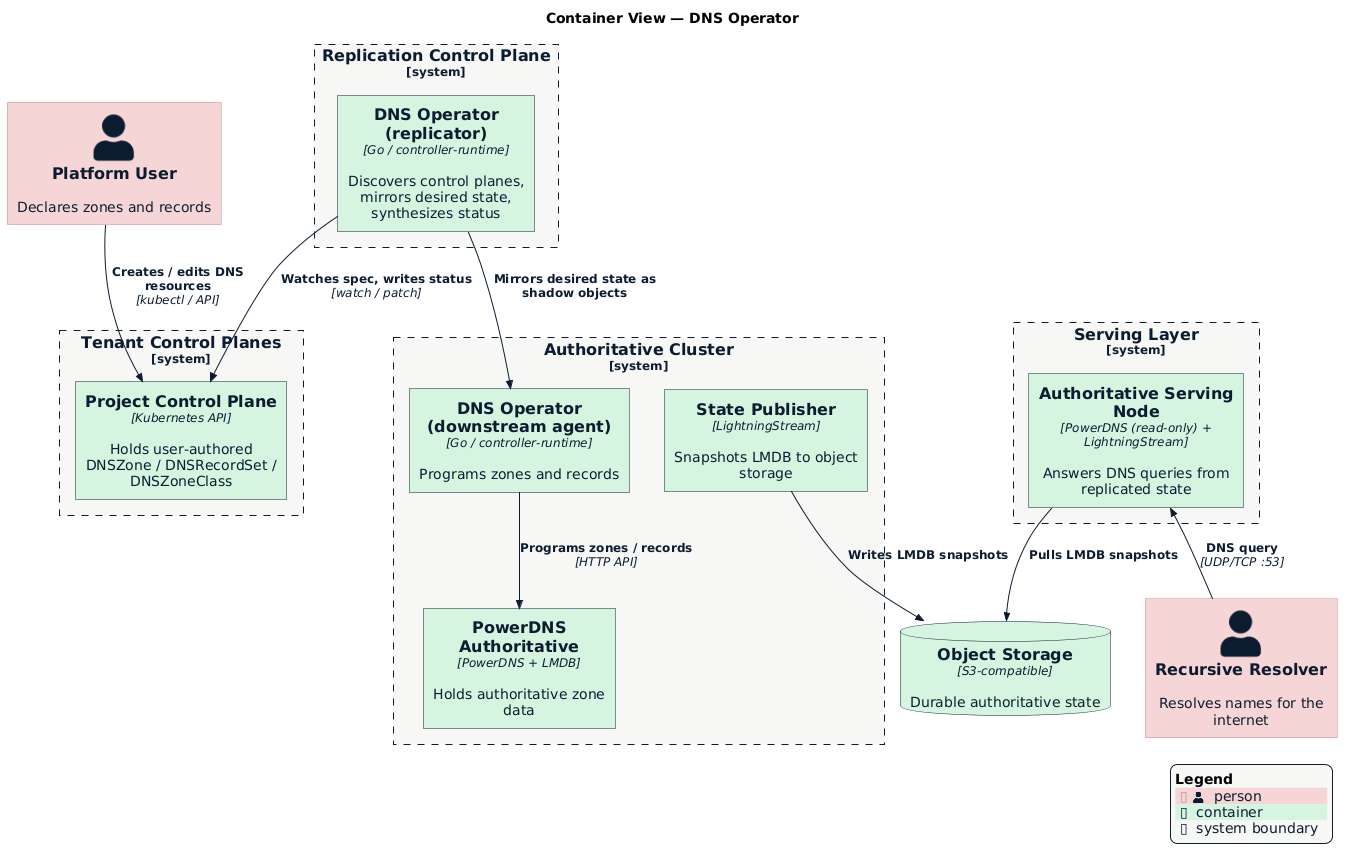

The diagram above was rendered by PlantUML. Its source (embedded in the PNG):
@startuml container-view
!$NEW_C4_STYLE = 1
!include https://raw.githubusercontent.com/plantuml-stdlib/C4-PlantUML/master/C4_Container.puml
!include datum-theme.puml

title Container View — DNS Operator

Person(user, "Platform User", "Declares zones and records")
Person(resolver, "Recursive Resolver", "Resolves names for the internet")

System_Boundary(tenant, "Tenant Control Planes") {
    Container(cp, "Project Control Plane", "Kubernetes API", "Holds user-authored DNSZone / DNSRecordSet / DNSZoneClass")
}

System_Boundary(replication, "Replication Control Plane") {
    Container(replicator, "DNS Operator (replicator)", "Go / controller-runtime", "Discovers control planes, mirrors desired state, synthesizes status")
}

System_Boundary(authoritative, "Authoritative Cluster") {
    Container(agent, "DNS Operator (downstream agent)", "Go / controller-runtime", "Programs zones and records")
    Container(pdns, "PowerDNS Authoritative", "PowerDNS + LMDB", "Holds authoritative zone data")
    Container(publish, "State Publisher", "LightningStream", "Snapshots LMDB to object storage")
}

ContainerDb(store, "Object Storage", "S3-compatible", "Durable authoritative state")

System_Boundary(edge, "Serving Layer") {
    Container(serving, "Authoritative Serving Node", "PowerDNS (read-only) + LightningStream", "Answers DNS queries from replicated state")
}

Rel(user, cp, "Creates / edits DNS resources", "kubectl / API")
Rel(replicator, cp, "Watches spec, writes status", "watch / patch")
Rel(replicator, agent, "Mirrors desired state as shadow objects")
Rel(agent, pdns, "Programs zones / records", "HTTP API")
Rel(publish, store, "Writes LMDB snapshots")
Rel(serving, store, "Pulls LMDB snapshots")
Rel_U(resolver, serving, "DNS query", "UDP/TCP :53")

SHOW_LEGEND()
@enduml